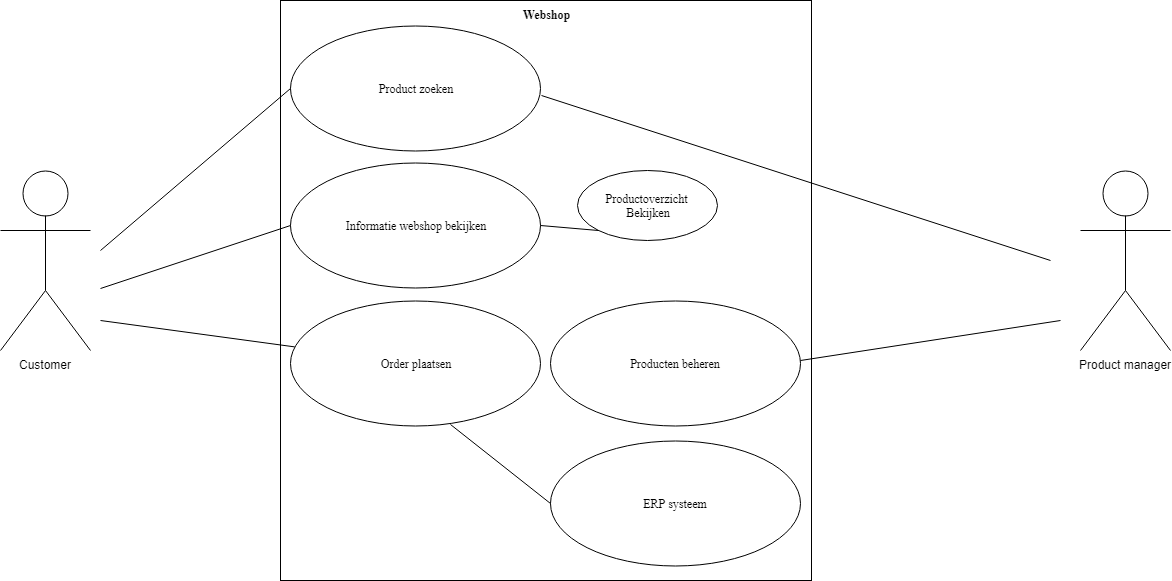

The diagram above was exported from draw.io. Its source (the exported page's mxGraphModel, read from the mxfile embedded in the PNG):
<mxGraphModel dx="1426" dy="684" grid="1" gridSize="10" guides="1" tooltips="1" connect="1" arrows="1" fold="1" page="1" pageScale="1" pageWidth="827" pageHeight="1169" math="0" shadow="0">
  <root>
    <mxCell id="0" />
    <mxCell id="1" parent="0" />
    <mxCell id="2" value="Customer" style="shape=umlActor;html=1;verticalLabelPosition=bottom;verticalAlign=top;align=center;" parent="1" vertex="1">
      <mxGeometry x="180" y="300" width="90" height="180" as="geometry" />
    </mxCell>
    <mxCell id="32" value="Product manager" style="shape=umlActor;html=1;verticalLabelPosition=bottom;verticalAlign=top;align=center;" parent="1" vertex="1">
      <mxGeometry x="1260" y="300" width="90" height="180" as="geometry" />
    </mxCell>
    <mxCell id="16" value="Informatie webshop bekijken" style="ellipse;whiteSpace=wrap;html=1;fontFamily=Times New Roman;" parent="1" vertex="1">
      <mxGeometry x="470" y="292.5" width="250" height="125" as="geometry" />
    </mxCell>
    <mxCell id="30" value="Product zoeken" style="ellipse;whiteSpace=wrap;html=1;fontFamily=Times New Roman;" parent="1" vertex="1">
      <mxGeometry x="470" y="155" width="250" height="125" as="geometry" />
    </mxCell>
    <mxCell id="27" value="Order plaatsen" style="ellipse;whiteSpace=wrap;html=1;fontFamily=Times New Roman;" parent="1" vertex="1">
      <mxGeometry x="470" y="430" width="250" height="125" as="geometry" />
    </mxCell>
    <mxCell id="36" value="Producten beheren" style="ellipse;whiteSpace=wrap;html=1;fontFamily=Times New Roman;" parent="1" vertex="1">
      <mxGeometry x="730" y="430" width="250" height="125" as="geometry" />
    </mxCell>
    <mxCell id="41" value="ERP systeem" style="ellipse;whiteSpace=wrap;html=1;fontFamily=Times New Roman;" parent="1" vertex="1">
      <mxGeometry x="730" y="570" width="250" height="125" as="geometry" />
    </mxCell>
    <mxCell id="17" value="" style="endArrow=none;html=1;fontFamily=Times New Roman;entryX=0;entryY=0.5;" parent="1" target="16" edge="1">
      <mxGeometry width="50" height="50" relative="1" as="geometry">
        <mxPoint x="280" y="418" as="sourcePoint" />
        <mxPoint x="230" y="520" as="targetPoint" />
      </mxGeometry>
    </mxCell>
    <mxCell id="22" value="Productoverzicht&amp;nbsp;&lt;br&gt;Bekijken&lt;br&gt;" style="ellipse;whiteSpace=wrap;html=1;fontFamily=Times New Roman;" parent="1" vertex="1">
      <mxGeometry x="757" y="300" width="140" height="70" as="geometry" />
    </mxCell>
    <mxCell id="23" value="" style="endArrow=none;html=1;fontFamily=Times New Roman;entryX=0;entryY=1;exitX=1;exitY=0.5;" parent="1" source="16" target="22" edge="1">
      <mxGeometry width="50" height="50" relative="1" as="geometry">
        <mxPoint x="180" y="570" as="sourcePoint" />
        <mxPoint x="230" y="520" as="targetPoint" />
      </mxGeometry>
    </mxCell>
    <mxCell id="24" value="" style="endArrow=none;html=1;fontFamily=Times New Roman;entryX=0;entryY=0.5;" parent="1" target="30" edge="1">
      <mxGeometry width="50" height="50" relative="1" as="geometry">
        <mxPoint x="280" y="380" as="sourcePoint" />
        <mxPoint x="230" y="520" as="targetPoint" />
      </mxGeometry>
    </mxCell>
    <mxCell id="26" value="Webshop" style="shape=rect;html=1;verticalAlign=top;fontStyle=1;whiteSpace=wrap;align=center;fontFamily=Times New Roman;gradientColor=#ffffff;fillColor=none;" parent="1" vertex="1">
      <mxGeometry x="460" y="130" width="531" height="580" as="geometry" />
    </mxCell>
    <mxCell id="29" value="" style="endArrow=none;html=1;fontFamily=Times New Roman;" parent="1" target="27" edge="1">
      <mxGeometry width="50" height="50" relative="1" as="geometry">
        <mxPoint x="280" y="450" as="sourcePoint" />
        <mxPoint x="460" y="530" as="targetPoint" />
      </mxGeometry>
    </mxCell>
    <mxCell id="34" value="" style="endArrow=none;html=1;fontFamily=Times New Roman;exitX=1.004;exitY=0.56;exitPerimeter=0;" parent="1" source="30" edge="1">
      <mxGeometry width="50" height="50" relative="1" as="geometry">
        <mxPoint x="810" y="471" as="sourcePoint" />
        <mxPoint x="1230" y="390" as="targetPoint" />
      </mxGeometry>
    </mxCell>
    <mxCell id="35" value="" style="endArrow=none;html=1;fontFamily=Times New Roman;" parent="1" edge="1">
      <mxGeometry width="50" height="50" relative="1" as="geometry">
        <mxPoint x="980" y="490" as="sourcePoint" />
        <mxPoint x="1240" y="450" as="targetPoint" />
      </mxGeometry>
    </mxCell>
    <mxCell id="43" value="" style="endArrow=none;html=1;fontFamily=Times New Roman;exitX=0.64;exitY=0.992;exitPerimeter=0;entryX=0;entryY=0.5;" parent="1" source="27" target="41" edge="1">
      <mxGeometry width="50" height="50" relative="1" as="geometry">
        <mxPoint x="741" y="245" as="sourcePoint" />
        <mxPoint x="1020" y="370" as="targetPoint" />
      </mxGeometry>
    </mxCell>
  </root>
</mxGraphModel>